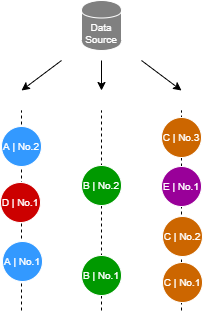

The diagram above was exported from draw.io. Its source (the exported page's mxGraphModel, read from the mxfile embedded in the PNG):
<mxGraphModel dx="1088" dy="968" grid="1" gridSize="10" guides="1" tooltips="1" connect="1" arrows="1" fold="1" page="1" pageScale="1" pageWidth="827" pageHeight="1169" math="0" shadow="0">
  <root>
    <mxCell id="0" />
    <mxCell id="1" parent="0" />
    <mxCell id="FN4SrWP9F0Th3sfbvMZO-8" value="" style="group" vertex="1" connectable="0" parent="1">
      <mxGeometry x="80" y="160" width="160" height="200" as="geometry" />
    </mxCell>
    <mxCell id="FN4SrWP9F0Th3sfbvMZO-2" value="" style="endArrow=none;html=1;dashed=1;" edge="1" parent="FN4SrWP9F0Th3sfbvMZO-8">
      <mxGeometry width="50" height="50" relative="1" as="geometry">
        <mxPoint y="200" as="sourcePoint" />
        <mxPoint as="targetPoint" />
      </mxGeometry>
    </mxCell>
    <mxCell id="FN4SrWP9F0Th3sfbvMZO-3" value="" style="endArrow=none;html=1;dashed=1;" edge="1" parent="FN4SrWP9F0Th3sfbvMZO-8">
      <mxGeometry width="50" height="50" relative="1" as="geometry">
        <mxPoint x="80" y="200" as="sourcePoint" />
        <mxPoint x="80" as="targetPoint" />
      </mxGeometry>
    </mxCell>
    <mxCell id="FN4SrWP9F0Th3sfbvMZO-4" value="" style="endArrow=none;html=1;dashed=1;" edge="1" parent="FN4SrWP9F0Th3sfbvMZO-8">
      <mxGeometry width="50" height="50" relative="1" as="geometry">
        <mxPoint x="160" y="200" as="sourcePoint" />
        <mxPoint x="160" as="targetPoint" />
      </mxGeometry>
    </mxCell>
    <mxCell id="FN4SrWP9F0Th3sfbvMZO-5" value="Data&lt;br style=&quot;font-size: 10px;&quot;&gt;Source" style="shape=cylinder;whiteSpace=wrap;html=1;boundedLbl=1;backgroundOutline=1;fillColor=#808080;strokeColor=#FFFFFF;fontSize=10;fontColor=#FFFFFF;" vertex="1" parent="1">
      <mxGeometry x="140" y="50" width="40" height="50" as="geometry" />
    </mxCell>
    <mxCell id="FN4SrWP9F0Th3sfbvMZO-6" value="A | No.2" style="ellipse;whiteSpace=wrap;html=1;aspect=fixed;strokeColor=#FFFFFF;fillColor=#3399FF;fontColor=#FFFFFF;fontSize=10;" vertex="1" parent="1">
      <mxGeometry x="60" y="176" width="40" height="40" as="geometry" />
    </mxCell>
    <mxCell id="FN4SrWP9F0Th3sfbvMZO-9" value="A | No.1" style="ellipse;whiteSpace=wrap;html=1;aspect=fixed;strokeColor=#FFFFFF;fillColor=#3399FF;fontColor=#FFFFFF;fontSize=10;" vertex="1" parent="1">
      <mxGeometry x="61" y="291" width="40" height="40" as="geometry" />
    </mxCell>
    <mxCell id="FN4SrWP9F0Th3sfbvMZO-11" value="B | No.2" style="ellipse;whiteSpace=wrap;html=1;aspect=fixed;strokeColor=#FFFFFF;fillColor=#009900;fontColor=#FFFFFF;fontSize=10;" vertex="1" parent="1">
      <mxGeometry x="140" y="215" width="40" height="40" as="geometry" />
    </mxCell>
    <mxCell id="FN4SrWP9F0Th3sfbvMZO-12" value="B | No.1" style="ellipse;whiteSpace=wrap;html=1;aspect=fixed;strokeColor=#FFFFFF;fillColor=#009900;fontColor=#FFFFFF;fontSize=10;" vertex="1" parent="1">
      <mxGeometry x="140" y="305" width="40" height="40" as="geometry" />
    </mxCell>
    <mxCell id="FN4SrWP9F0Th3sfbvMZO-13" value="C | No.2" style="ellipse;whiteSpace=wrap;html=1;aspect=fixed;strokeColor=#FFFFFF;fillColor=#CC6600;fontColor=#FFFFFF;fontSize=10;" vertex="1" parent="1">
      <mxGeometry x="221" y="266" width="40" height="40" as="geometry" />
    </mxCell>
    <mxCell id="FN4SrWP9F0Th3sfbvMZO-14" value="C | No.1" style="ellipse;whiteSpace=wrap;html=1;aspect=fixed;strokeColor=#FFFFFF;fillColor=#CC6600;fontColor=#FFFFFF;fontSize=10;" vertex="1" parent="1">
      <mxGeometry x="221" y="312" width="40" height="40" as="geometry" />
    </mxCell>
    <mxCell id="FN4SrWP9F0Th3sfbvMZO-15" value="D | No.1" style="ellipse;whiteSpace=wrap;html=1;aspect=fixed;strokeColor=#FFFFFF;fillColor=#CC0000;fontColor=#FFFFFF;fontSize=10;" vertex="1" parent="1">
      <mxGeometry x="59" y="232" width="40" height="40" as="geometry" />
    </mxCell>
    <mxCell id="FN4SrWP9F0Th3sfbvMZO-16" value="E | No.1" style="ellipse;whiteSpace=wrap;html=1;aspect=fixed;strokeColor=#FFFFFF;fillColor=#990099;fontColor=#FFFFFF;fontSize=10;" vertex="1" parent="1">
      <mxGeometry x="220" y="216" width="40" height="40" as="geometry" />
    </mxCell>
    <mxCell id="FN4SrWP9F0Th3sfbvMZO-17" value="" style="endArrow=classic;html=1;fontSize=10;fontColor=#FFFFFF;" edge="1" parent="1">
      <mxGeometry width="50" height="50" relative="1" as="geometry">
        <mxPoint x="120" y="110" as="sourcePoint" />
        <mxPoint x="80" y="140" as="targetPoint" />
      </mxGeometry>
    </mxCell>
    <mxCell id="FN4SrWP9F0Th3sfbvMZO-18" value="" style="endArrow=classic;html=1;fontSize=10;fontColor=#FFFFFF;" edge="1" parent="1">
      <mxGeometry width="50" height="50" relative="1" as="geometry">
        <mxPoint x="160" y="110" as="sourcePoint" />
        <mxPoint x="160" y="140" as="targetPoint" />
      </mxGeometry>
    </mxCell>
    <mxCell id="FN4SrWP9F0Th3sfbvMZO-19" value="" style="endArrow=classic;html=1;fontSize=10;fontColor=#FFFFFF;" edge="1" parent="1">
      <mxGeometry width="50" height="50" relative="1" as="geometry">
        <mxPoint x="200" y="110" as="sourcePoint" />
        <mxPoint x="240" y="140" as="targetPoint" />
      </mxGeometry>
    </mxCell>
    <mxCell id="FN4SrWP9F0Th3sfbvMZO-20" value="C | No.3" style="ellipse;whiteSpace=wrap;html=1;aspect=fixed;strokeColor=#FFFFFF;fillColor=#CC6600;fontColor=#FFFFFF;fontSize=10;" vertex="1" parent="1">
      <mxGeometry x="220" y="167" width="40" height="40" as="geometry" />
    </mxCell>
  </root>
</mxGraphModel>